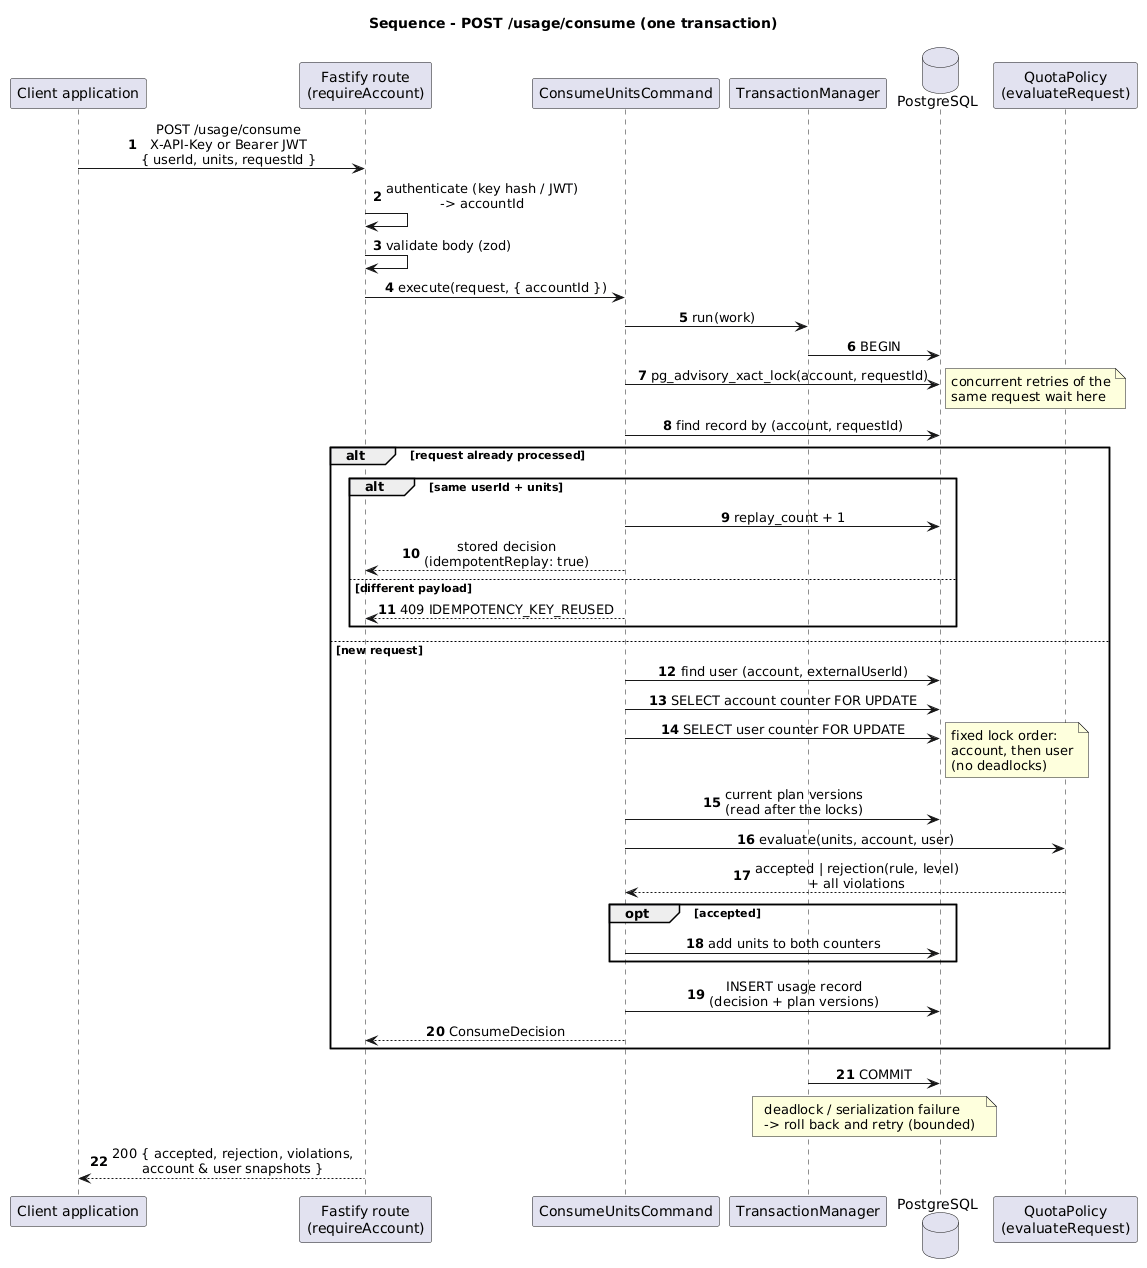

The diagram above was rendered by PlantUML. Its source (embedded in the PNG):
@startuml
title Sequence - POST /usage/consume (one transaction)
skinparam shadowing false
skinparam sequenceMessageAlign center
autonumber

participant "Client application" as Client
participant "Fastify route\n(requireAccount)" as Route
participant "ConsumeUnitsCommand" as Cmd
participant "TransactionManager" as Tx
database "PostgreSQL" as DB
participant "QuotaPolicy\n(evaluateRequest)" as Policy

Client -> Route : POST /usage/consume\nX-API-Key or Bearer JWT\n{ userId, units, requestId }
Route -> Route : authenticate (key hash / JWT)\n-> accountId
Route -> Route : validate body (zod)
Route -> Cmd : execute(request, { accountId })
Cmd -> Tx : run(work)
Tx -> DB : BEGIN

Cmd -> DB : pg_advisory_xact_lock(account, requestId)
note right: concurrent retries of the\nsame request wait here
Cmd -> DB : find record by (account, requestId)

alt request already processed
  alt same userId + units
    Cmd -> DB : replay_count + 1
    Cmd --> Route : stored decision\n(idempotentReplay: true)
  else different payload
    Cmd --> Route : 409 IDEMPOTENCY_KEY_REUSED
  end
else new request
  Cmd -> DB : find user (account, externalUserId)
  Cmd -> DB : SELECT account counter FOR UPDATE
  Cmd -> DB : SELECT user counter FOR UPDATE
  note right: fixed lock order:\naccount, then user\n(no deadlocks)
  Cmd -> DB : current plan versions\n(read after the locks)
  Cmd -> Policy : evaluate(units, account, user)
  Policy --> Cmd : accepted | rejection(rule, level)\n+ all violations
  opt accepted
    Cmd -> DB : add units to both counters
  end
  Cmd -> DB : INSERT usage record\n(decision + plan versions)
  Cmd --> Route : ConsumeDecision
end

Tx -> DB : COMMIT
note over Tx, DB : deadlock / serialization failure\n-> roll back and retry (bounded)
Route --> Client : 200 { accepted, rejection, violations,\naccount & user snapshots }
@enduml